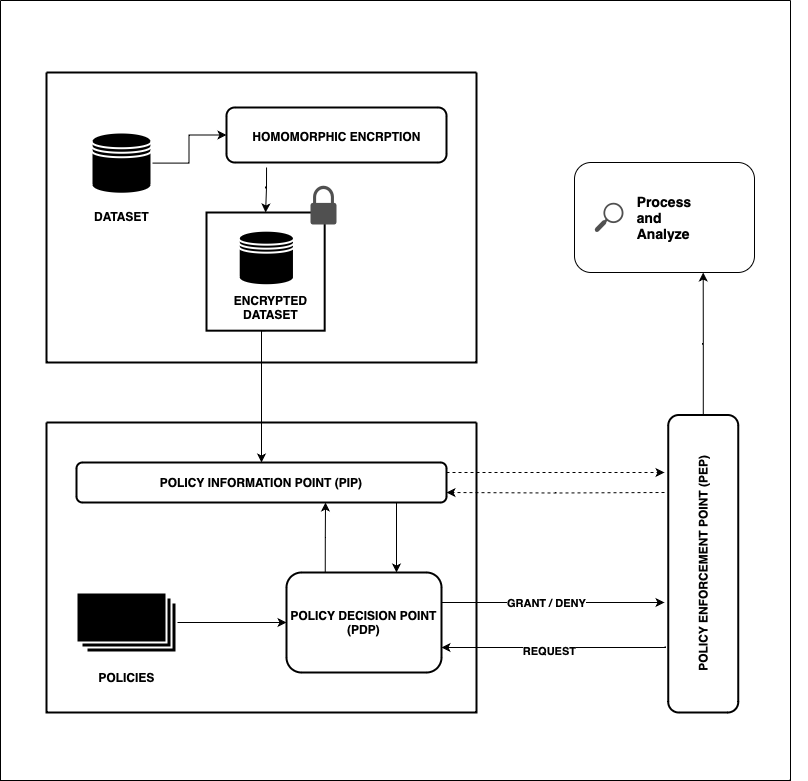

The diagram above was exported from draw.io. Its source (the exported page's mxGraphModel, read from the mxfile embedded in the PNG):
<mxGraphModel dx="794" dy="550" grid="1" gridSize="10" guides="1" tooltips="1" connect="1" arrows="1" fold="1" page="1" pageScale="1" pageWidth="850" pageHeight="1100" background="#ffffff" math="0" shadow="0">
  <root>
    <mxCell id="0" />
    <mxCell id="1" parent="0" />
    <mxCell id="712ERAdk77Vl7Lxlt1qB-10" value="" style="swimlane;startSize=0;fillColor=#000000;strokeColor=default;strokeWidth=2;fontColor=#000000;" parent="1" vertex="1">
      <mxGeometry x="76" y="212" width="430" height="290" as="geometry" />
    </mxCell>
    <mxCell id="712ERAdk77Vl7Lxlt1qB-25" style="edgeStyle=orthogonalEdgeStyle;rounded=0;orthogonalLoop=1;jettySize=auto;html=1;strokeColor=default;fontColor=#000000;exitX=0.182;exitY=1.091;exitDx=0;exitDy=0;exitPerimeter=0;" parent="712ERAdk77Vl7Lxlt1qB-10" source="712ERAdk77Vl7Lxlt1qB-17" target="712ERAdk77Vl7Lxlt1qB-22" edge="1">
      <mxGeometry relative="1" as="geometry" />
    </mxCell>
    <mxCell id="712ERAdk77Vl7Lxlt1qB-26" style="edgeStyle=orthogonalEdgeStyle;rounded=0;orthogonalLoop=1;jettySize=auto;html=1;entryX=0;entryY=0.5;entryDx=0;entryDy=0;strokeColor=default;fontColor=#000000;" parent="712ERAdk77Vl7Lxlt1qB-10" source="712ERAdk77Vl7Lxlt1qB-12" target="712ERAdk77Vl7Lxlt1qB-17" edge="1">
      <mxGeometry relative="1" as="geometry" />
    </mxCell>
    <mxCell id="712ERAdk77Vl7Lxlt1qB-16" value="&lt;font&gt;&lt;b&gt;HOMOMORPHIC ENCRPTION&lt;/b&gt;&lt;br&gt;&lt;/font&gt;" style="text;html=1;align=center;verticalAlign=middle;resizable=0;points=[];autosize=1;strokeColor=none;fillColor=none;fontColor=#000000;" parent="712ERAdk77Vl7Lxlt1qB-10" vertex="1">
      <mxGeometry x="195" y="48.75" width="190" height="30" as="geometry" />
    </mxCell>
    <mxCell id="712ERAdk77Vl7Lxlt1qB-17" value="" style="rounded=1;whiteSpace=wrap;html=1;fillColor=none;strokeColor=default;strokeWidth=2;fontColor=#000000;" parent="712ERAdk77Vl7Lxlt1qB-10" vertex="1">
      <mxGeometry x="180" y="35" width="220" height="55" as="geometry" />
    </mxCell>
    <mxCell id="712ERAdk77Vl7Lxlt1qB-12" value="" style="shape=datastore;whiteSpace=wrap;html=1;fillColor=#000000;strokeColor=#FFFFFF;strokeWidth=2;fontColor=#000000;" parent="712ERAdk77Vl7Lxlt1qB-10" vertex="1">
      <mxGeometry x="45" y="60" width="60" height="61.224489795918366" as="geometry" />
    </mxCell>
    <mxCell id="712ERAdk77Vl7Lxlt1qB-13" value="&lt;div&gt;&lt;b&gt;DATASET&lt;/b&gt;&lt;/div&gt;" style="text;html=1;align=center;verticalAlign=middle;resizable=0;points=[];autosize=1;strokeColor=none;fillColor=none;fontColor=#000000;" parent="712ERAdk77Vl7Lxlt1qB-10" vertex="1">
      <mxGeometry x="35" y="129.3877551020408" width="80" height="30" as="geometry" />
    </mxCell>
    <mxCell id="9P9yUoY3Di7MT4rerMMI-18" value="" style="group" parent="712ERAdk77Vl7Lxlt1qB-10" vertex="1" connectable="0">
      <mxGeometry x="160" y="140" width="145" height="150" as="geometry" />
    </mxCell>
    <mxCell id="712ERAdk77Vl7Lxlt1qB-22" value="" style="whiteSpace=wrap;html=1;aspect=fixed;fillColor=none;strokeColor=default;strokeWidth=2;fontColor=#000000;" parent="9P9yUoY3Di7MT4rerMMI-18" vertex="1">
      <mxGeometry width="118.18181818181817" height="118.18181818181817" as="geometry" />
    </mxCell>
    <mxCell id="712ERAdk77Vl7Lxlt1qB-19" value="" style="group;fontColor=#000000;" parent="9P9yUoY3Di7MT4rerMMI-18" vertex="1" connectable="0">
      <mxGeometry x="18.412698412698404" y="18.181818181818187" width="126.58730158730158" height="131.8181818181818" as="geometry" />
    </mxCell>
    <mxCell id="712ERAdk77Vl7Lxlt1qB-20" value="" style="shape=datastore;whiteSpace=wrap;html=1;fillColor=#000000;strokeColor=#FFFFFF;strokeWidth=2;fontColor=#000000;" parent="712ERAdk77Vl7Lxlt1qB-19" vertex="1">
      <mxGeometry x="13.809523809523808" width="55.238095238095234" height="54.54545454545455" as="geometry" />
    </mxCell>
    <mxCell id="712ERAdk77Vl7Lxlt1qB-21" value="&lt;b&gt;ENCRYPTED&lt;/b&gt;&lt;div&gt;&lt;b&gt;DATASET&lt;/b&gt;&lt;/div&gt;" style="text;html=1;align=center;verticalAlign=middle;resizable=0;points=[];autosize=1;strokeColor=none;fillColor=none;fontColor=#000000;" parent="712ERAdk77Vl7Lxlt1qB-19" vertex="1">
      <mxGeometry x="-4.603174603174603" y="57.27272727272727" width="100" height="40" as="geometry" />
    </mxCell>
    <mxCell id="WExa6QN-3f2ECs_styrt-5" style="edgeStyle=orthogonalEdgeStyle;rounded=0;orthogonalLoop=1;jettySize=auto;html=1;entryX=0.5;entryY=1;entryDx=0;entryDy=0;strokeColor=#FFFFFF;fontColor=#000000;" parent="1" edge="1">
      <mxGeometry relative="1" as="geometry">
        <mxPoint x="829" y="500" as="targetPoint" />
        <mxPoint x="829" y="560" as="sourcePoint" />
      </mxGeometry>
    </mxCell>
    <mxCell id="712ERAdk77Vl7Lxlt1qB-40" value="" style="swimlane;startSize=0;fillColor=none;strokeColor=default;strokeWidth=2;fontColor=#000000;" parent="1" vertex="1">
      <mxGeometry x="76" y="562" width="430" height="290" as="geometry" />
    </mxCell>
    <mxCell id="712ERAdk77Vl7Lxlt1qB-54" value="&lt;b&gt;&lt;font&gt;POLICY DECISION POINT (PDP)&lt;/font&gt;&lt;br&gt;&lt;/b&gt;" style="rounded=1;whiteSpace=wrap;html=1;fillColor=none;strokeColor=default;strokeWidth=2;fontColor=#000000;" parent="712ERAdk77Vl7Lxlt1qB-40" vertex="1">
      <mxGeometry x="240" y="150" width="155" height="100" as="geometry" />
    </mxCell>
    <mxCell id="WExa6QN-3f2ECs_styrt-4" style="edgeStyle=orthogonalEdgeStyle;rounded=0;orthogonalLoop=1;jettySize=auto;html=1;strokeColor=default;fontColor=#000000;" parent="712ERAdk77Vl7Lxlt1qB-40" source="712ERAdk77Vl7Lxlt1qB-55" edge="1">
      <mxGeometry relative="1" as="geometry">
        <Array as="points">
          <mxPoint x="350" y="150" />
        </Array>
        <mxPoint x="350" y="150" as="targetPoint" />
      </mxGeometry>
    </mxCell>
    <mxCell id="712ERAdk77Vl7Lxlt1qB-55" value="&lt;b&gt;&lt;font&gt;POLICY INFORMATION POINT (PIP)&lt;/font&gt;&lt;br&gt;&lt;/b&gt;" style="rounded=1;whiteSpace=wrap;html=1;fillColor=none;strokeColor=default;strokeWidth=2;fontColor=#000000;" parent="712ERAdk77Vl7Lxlt1qB-40" vertex="1">
      <mxGeometry x="30" y="40" width="370" height="40" as="geometry" />
    </mxCell>
    <mxCell id="712ERAdk77Vl7Lxlt1qB-59" style="edgeStyle=orthogonalEdgeStyle;rounded=0;orthogonalLoop=1;jettySize=auto;html=1;exitX=0.25;exitY=0;exitDx=0;exitDy=0;entryX=0.673;entryY=1;entryDx=0;entryDy=0;entryPerimeter=0;strokeColor=default;fontColor=#000000;" parent="712ERAdk77Vl7Lxlt1qB-40" source="712ERAdk77Vl7Lxlt1qB-54" target="712ERAdk77Vl7Lxlt1qB-55" edge="1">
      <mxGeometry relative="1" as="geometry" />
    </mxCell>
    <mxCell id="9P9yUoY3Di7MT4rerMMI-2" style="edgeStyle=orthogonalEdgeStyle;rounded=0;orthogonalLoop=1;jettySize=auto;html=1;" parent="712ERAdk77Vl7Lxlt1qB-40" source="712ERAdk77Vl7Lxlt1qB-7" target="712ERAdk77Vl7Lxlt1qB-54" edge="1">
      <mxGeometry relative="1" as="geometry">
        <Array as="points">
          <mxPoint x="180" y="200" />
          <mxPoint x="180" y="200" />
        </Array>
      </mxGeometry>
    </mxCell>
    <mxCell id="712ERAdk77Vl7Lxlt1qB-7" value="" style="verticalLabelPosition=bottom;verticalAlign=top;html=1;shape=mxgraph.basic.layered_rect;dx=10;outlineConnect=0;whiteSpace=wrap;fillColor=#000000;strokeWidth=2;strokeColor=#FFFFFF;fontColor=#000000;" parent="712ERAdk77Vl7Lxlt1qB-40" vertex="1">
      <mxGeometry x="30" y="170" width="100" height="60" as="geometry" />
    </mxCell>
    <mxCell id="712ERAdk77Vl7Lxlt1qB-27" value="&lt;b&gt;&lt;font&gt;POLICIES&lt;/font&gt;&lt;/b&gt;" style="text;html=1;align=center;verticalAlign=middle;resizable=0;points=[];autosize=1;strokeColor=none;fillColor=none;fontColor=#000000;" parent="712ERAdk77Vl7Lxlt1qB-40" vertex="1">
      <mxGeometry x="40" y="240" width="80" height="30" as="geometry" />
    </mxCell>
    <mxCell id="712ERAdk77Vl7Lxlt1qB-57" style="edgeStyle=orthogonalEdgeStyle;rounded=0;orthogonalLoop=1;jettySize=auto;html=1;exitX=0.5;exitY=1;exitDx=0;exitDy=0;entryX=0.5;entryY=0;entryDx=0;entryDy=0;strokeColor=default;fontColor=#000000;" parent="1" source="712ERAdk77Vl7Lxlt1qB-22" target="712ERAdk77Vl7Lxlt1qB-55" edge="1">
      <mxGeometry relative="1" as="geometry">
        <Array as="points">
          <mxPoint x="291" y="470" />
        </Array>
      </mxGeometry>
    </mxCell>
    <mxCell id="9P9yUoY3Di7MT4rerMMI-7" style="edgeStyle=orthogonalEdgeStyle;rounded=0;orthogonalLoop=1;jettySize=auto;html=1;entryX=1;entryY=0.75;entryDx=0;entryDy=0;exitX=0.222;exitY=-0.039;exitDx=0;exitDy=0;exitPerimeter=0;" parent="1" source="9P9yUoY3Di7MT4rerMMI-5" target="712ERAdk77Vl7Lxlt1qB-54" edge="1">
      <mxGeometry relative="1" as="geometry">
        <Array as="points">
          <mxPoint x="695" y="787" />
        </Array>
      </mxGeometry>
    </mxCell>
    <mxCell id="9P9yUoY3Di7MT4rerMMI-9" value="&lt;b&gt;REQUEST&lt;/b&gt;" style="edgeLabel;html=1;align=center;verticalAlign=middle;resizable=0;points=[];" parent="9P9yUoY3Di7MT4rerMMI-7" vertex="1" connectable="0">
      <mxGeometry x="0.0491" y="3" relative="1" as="geometry">
        <mxPoint as="offset" />
      </mxGeometry>
    </mxCell>
    <mxCell id="9P9yUoY3Di7MT4rerMMI-12" style="edgeStyle=orthogonalEdgeStyle;rounded=0;orthogonalLoop=1;jettySize=auto;html=1;entryX=1;entryY=0.75;entryDx=0;entryDy=0;dashed=1;" parent="1" target="712ERAdk77Vl7Lxlt1qB-55" edge="1">
      <mxGeometry relative="1" as="geometry">
        <mxPoint x="694" y="632" as="sourcePoint" />
      </mxGeometry>
    </mxCell>
    <mxCell id="9P9yUoY3Di7MT4rerMMI-5" value="&lt;b&gt;&lt;font&gt;POLICY ENFORCEMENT POINT (PEP)&lt;/font&gt;&lt;br&gt;&lt;/b&gt;" style="rounded=1;whiteSpace=wrap;html=1;fillColor=none;strokeColor=default;strokeWidth=2;fontColor=#000000;rotation=-90;" parent="1" vertex="1">
      <mxGeometry x="584" y="668.25" width="297.5" height="70" as="geometry" />
    </mxCell>
    <mxCell id="9P9yUoY3Di7MT4rerMMI-6" style="edgeStyle=orthogonalEdgeStyle;rounded=0;orthogonalLoop=1;jettySize=auto;html=1;" parent="1" source="712ERAdk77Vl7Lxlt1qB-54" edge="1">
      <mxGeometry relative="1" as="geometry">
        <mxPoint x="694" y="742" as="targetPoint" />
        <Array as="points">
          <mxPoint x="691" y="742" />
        </Array>
      </mxGeometry>
    </mxCell>
    <mxCell id="9P9yUoY3Di7MT4rerMMI-8" value="&lt;b&gt;GRANT / DENY&lt;br&gt;&lt;/b&gt;" style="edgeLabel;html=1;align=center;verticalAlign=middle;resizable=0;points=[];" parent="9P9yUoY3Di7MT4rerMMI-6" vertex="1" connectable="0">
      <mxGeometry x="-0.0673" relative="1" as="geometry">
        <mxPoint as="offset" />
      </mxGeometry>
    </mxCell>
    <mxCell id="9P9yUoY3Di7MT4rerMMI-11" style="edgeStyle=orthogonalEdgeStyle;rounded=0;orthogonalLoop=1;jettySize=auto;html=1;dashed=1;" parent="1" source="712ERAdk77Vl7Lxlt1qB-55" edge="1">
      <mxGeometry relative="1" as="geometry">
        <mxPoint x="694" y="612" as="targetPoint" />
        <Array as="points">
          <mxPoint x="634" y="612" />
          <mxPoint x="634" y="612" />
        </Array>
      </mxGeometry>
    </mxCell>
    <mxCell id="9P9yUoY3Di7MT4rerMMI-13" value="&lt;div align=&quot;left&quot;&gt;&lt;blockquote&gt;&lt;blockquote&gt;&lt;div&gt;&lt;b&gt;&lt;font style=&quot;font-size: 14px;&quot;&gt;Process and Analyze&lt;/font&gt;&lt;/b&gt;&lt;br&gt;&lt;/div&gt;&lt;/blockquote&gt;&lt;/blockquote&gt;&lt;/div&gt;" style="rounded=1;whiteSpace=wrap;html=1;align=center;labelPosition=center;verticalLabelPosition=middle;verticalAlign=middle;" parent="1" vertex="1">
      <mxGeometry x="604" y="302" width="180" height="110" as="geometry" />
    </mxCell>
    <mxCell id="9P9yUoY3Di7MT4rerMMI-15" value="" style="sketch=0;pointerEvents=1;shadow=0;dashed=0;html=1;strokeColor=none;fillColor=#505050;labelPosition=center;verticalLabelPosition=bottom;verticalAlign=top;outlineConnect=0;align=center;shape=mxgraph.office.security.lock_protected;" parent="1" vertex="1">
      <mxGeometry x="340" y="325.22" width="26" height="38.78" as="geometry" />
    </mxCell>
    <mxCell id="9P9yUoY3Di7MT4rerMMI-20" value="" style="sketch=0;pointerEvents=1;shadow=0;dashed=0;html=1;strokeColor=none;fillColor=#505050;labelPosition=center;verticalLabelPosition=bottom;verticalAlign=top;outlineConnect=0;align=center;shape=mxgraph.office.concepts.search;" parent="1" vertex="1">
      <mxGeometry x="624" y="342.25" width="29" height="29.5" as="geometry" />
    </mxCell>
    <mxCell id="9P9yUoY3Di7MT4rerMMI-22" style="edgeStyle=orthogonalEdgeStyle;rounded=0;orthogonalLoop=1;jettySize=auto;html=1;entryX=0.715;entryY=1;entryDx=0;entryDy=0;entryPerimeter=0;" parent="1" source="9P9yUoY3Di7MT4rerMMI-5" target="9P9yUoY3Di7MT4rerMMI-13" edge="1">
      <mxGeometry relative="1" as="geometry" />
    </mxCell>
    <mxCell id="9P9yUoY3Di7MT4rerMMI-23" value="" style="swimlane;startSize=0;" parent="1" vertex="1">
      <mxGeometry x="30" y="140" width="790" height="780" as="geometry" />
    </mxCell>
  </root>
</mxGraphModel>